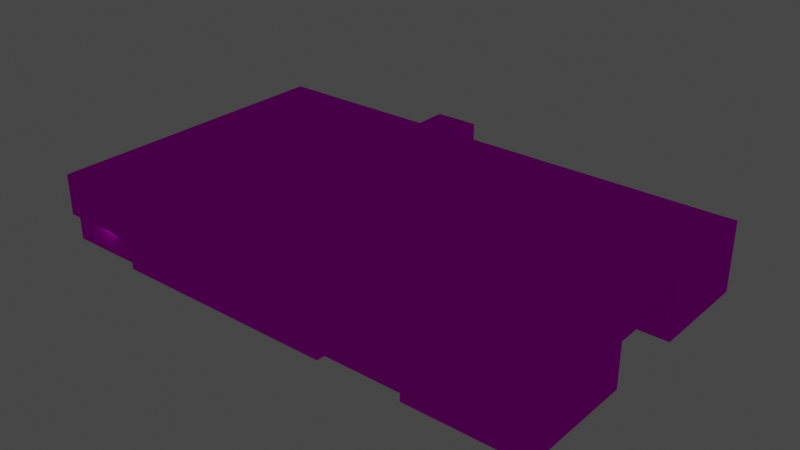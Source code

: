 # Source: object.blend  (saved by Blender 2.82.7; exported with 4.5.12 LTS)
import bpy
from mathutils import Matrix  # noqa: F401  (used for matrix-valued properties, if any)

bpy.ops.wm.read_factory_settings(use_empty=True)
scene = bpy.context.scene
scene.name = 'Scene'

# ---- collections
col_collection = bpy.data.collections.new('Collection'); scene.collection.children.link(col_collection)

# ---- images (referenced by path relative to the original .blend; pixels are not part of the script)
import os
ASSET_DIR = os.environ.get("B2B_ASSET_DIR", "")  # directory of the original .blend (textures are referenced by path, not embedded)
HERE = os.path.dirname(os.path.abspath(__file__))  # packed textures are extracted next to this script under _unpacked/

def load_image(name, relpath, width, height, colorspace="sRGB"):
    """Load a texture the original file referenced (path relative to the .blend, or extracted next to this script)."""
    p = next((c for c in (os.path.join(HERE, relpath), os.path.join(ASSET_DIR, relpath)) if relpath and os.path.exists(c)), "")
    if p:
        img = bpy.data.images.load(p, check_existing=True)
        img.name = name
    else:  # same state as the original file: an image datablock whose file is absent (Cycles renders it pink)
        img = bpy.data.images.new(name, width, height)
        img.source = "FILE"
        img.filepath = "//" + (relpath or name)
    img.colorspace_settings.name = colorspace
    return img
img_naps_modern_office_png = load_image('NAPS_Modern_Office.png', 'NAPS_Modern_Office.png', 1024, 1024, 'sRGB')

# ---- materials (node trees are filled in below, after node groups)
mat_default_005 = bpy.data.materials.new('Default.005')
mat_default_005.use_transparent_shadow = False
mat_default_005.diffuse_color = (1.0, 1.0, 1.0, 1.0)
mat_default_005.roughness = 0.0
mat_default_005.specular_intensity = 0.0

# ---- node groups
ng_auto_smooth = bpy.data.node_groups.new('Auto Smooth', 'GeometryNodeTree')
_s = ng_auto_smooth.interface.new_socket(name='Geometry', in_out='OUTPUT', socket_type='NodeSocketGeometry')
_s = ng_auto_smooth.interface.new_socket(name='Geometry', in_out='INPUT', socket_type='NodeSocketGeometry')
_s = ng_auto_smooth.interface.new_socket(name='Angle', in_out='INPUT', socket_type='NodeSocketFloat')
_s.subtype = 'ANGLE'
_s.min_value = 0.0
_s.max_value = 3.142
ng_auto_smooth.is_modifier = True
_N = ng_auto_smooth.nodes; _L = ng_auto_smooth.links
n0 = _N.new('NodeGroupOutput'); n0.name = 'Group Output'; n0.location = (480, -100)
n1 = _N.new('NodeGroupInput'); n1.name = 'Group Input'; n1.location = (-420, -300)
n2 = _N.new('NodeGroupInput'); n2.name = 'Group Input.001'; n2.location = (-60, -100)
n3 = _N.new('GeometryNodeSetShadeSmooth'); n3.name = 'Set Shade Smooth'; n3.location = (120, -100)
n3.domain = 'EDGE'
n4 = _N.new('GeometryNodeSetShadeSmooth'); n4.name = 'Set Shade Smooth.001'; n4.location = (300, -100)
n5 = _N.new('GeometryNodeInputMeshEdgeAngle'); n5.name = 'Edge Angle'; n5.location = (-420, -220)
n6 = _N.new('GeometryNodeInputEdgeSmooth'); n6.name = 'Is Edge Smooth'; n6.location = (-60, -160)
n7 = _N.new('GeometryNodeInputShadeSmooth'); n7.name = 'Is Face Smooth'; n7.location = (-240, -340)
n8 = _N.new('FunctionNodeBooleanMath'); n8.name = 'Boolean Math'; n8.location = (-60, -220)
n9 = _N.new('FunctionNodeCompare'); n9.name = 'Compare'; n9.location = (-240, -180)
n9.operation = 'LESS_EQUAL'
_L.new(n5.outputs[0], n9.inputs[0])
_L.new(n4.outputs[0], n0.inputs[0])
_L.new(n1.outputs[1], n9.inputs[1])
_L.new(n9.outputs[0], n8.inputs[0])
_L.new(n7.outputs[0], n8.inputs[1])
_L.new(n2.outputs[0], n3.inputs[0])
_L.new(n6.outputs[0], n3.inputs[1])
_L.new(n3.outputs[0], n4.inputs[0])
_L.new(n8.outputs[0], n3.inputs[2])
n0.is_active_output = True

# ---- material node trees
mat_default_005.use_nodes = True; mat_default_005.node_tree.nodes.clear()
_N = mat_default_005.node_tree.nodes; _L = mat_default_005.node_tree.links
n0 = _N.new('ShaderNodeOutputMaterial'); n0.name = 'Material Output'; n0.location = (300, 300)
n1 = _N.new('ShaderNodeBsdfPrincipled'); n1.name = 'Principled BSDF'; n1.location = (10, 300)
n1.distribution = 'GGX'
n1.subsurface_method = 'BURLEY'
n1.inputs[3].default_value = 1.45
n1.inputs[13].default_value = 0.0
n1.inputs[27].default_value = (0.0, 0.0, 0.0, 1.0)
n1.inputs[28].default_value = 1.0
n2 = _N.new('ShaderNodeTexImage'); n2.name = 'Image Texture'; n2.location = (0, 0)
n2.image = img_naps_modern_office_png
_L.new(n1.outputs[0], n0.inputs[0])
_L.new(n2.outputs[0], n1.inputs[0])
n0.is_active_output = True

# ---- world
world_world = bpy.data.worlds.new('World'); scene.world = world_world
world_world.use_nodes = True; world_world.node_tree.nodes.clear()
_N = world_world.node_tree.nodes; _L = world_world.node_tree.links
n0 = _N.new('ShaderNodeOutputWorld'); n0.name = 'World Output'; n0.location = (300, 300)
n1 = _N.new('ShaderNodeBackground'); n1.name = 'Background'; n1.location = (10, 300)
n1.inputs[0].default_value = (0.05088, 0.05088, 0.05088, 1.0)
_L.new(n1.outputs[0], n0.inputs[0])
n0.is_active_output = True
world_world.color = (0.05088, 0.05088, 0.05088)
world_world.use_sun_shadow = False
world_world.sun_shadow_jitter_overblur = 0.0

# ---- lights
light_light_name_amb_street_light3_021 = bpy.data.lights.new('light_name=amb_street_light3.021', 'POINT')
light_light_name_amb_street_light3_021.transmission_factor = 0.0
light_light_name_amb_street_light3_021.energy = 200.0
light_light_name_amb_street_light3_021.shadow_soft_size = 0.25
light_light_name_amb_street_light3_021.shadow_maximum_resolution = 0.006
light_light_name_amb_street_light3_021.use_absolute_resolution = True
light_light_name_amb_street_light3_022 = bpy.data.lights.new('light_name=amb_street_light3.022', 'POINT')
light_light_name_amb_street_light3_022.transmission_factor = 0.0
light_light_name_amb_street_light3_022.energy = 200.0
light_light_name_amb_street_light3_022.shadow_soft_size = 0.25
light_light_name_amb_street_light3_022.shadow_maximum_resolution = 0.006
light_light_name_amb_street_light3_022.use_absolute_resolution = True
light_light_name_amb_street_light3_023 = bpy.data.lights.new('light_name=amb_street_light3.023', 'POINT')
light_light_name_amb_street_light3_023.transmission_factor = 0.0
light_light_name_amb_street_light3_023.energy = 200.0
light_light_name_amb_street_light3_023.shadow_soft_size = 0.25
light_light_name_amb_street_light3_023.shadow_maximum_resolution = 0.006
light_light_name_amb_street_light3_023.use_absolute_resolution = True
light_light_name_amb_street_light3_024 = bpy.data.lights.new('light_name=amb_street_light3.024', 'POINT')
light_light_name_amb_street_light3_024.transmission_factor = 0.0
light_light_name_amb_street_light3_024.energy = 200.0
light_light_name_amb_street_light3_024.shadow_soft_size = 0.25
light_light_name_amb_street_light3_024.shadow_maximum_resolution = 0.006
light_light_name_amb_street_light3_024.use_absolute_resolution = True
light_light_name_amb_street_light3_025 = bpy.data.lights.new('light_name=amb_street_light3.025', 'POINT')
light_light_name_amb_street_light3_025.transmission_factor = 0.0
light_light_name_amb_street_light3_025.energy = 200.0
light_light_name_amb_street_light3_025.shadow_soft_size = 0.25
light_light_name_amb_street_light3_025.shadow_maximum_resolution = 0.006
light_light_name_amb_street_light3_025.use_absolute_resolution = True
light_light_name_amb_street_light3_026 = bpy.data.lights.new('light_name=amb_street_light3.026', 'POINT')
light_light_name_amb_street_light3_026.transmission_factor = 0.0
light_light_name_amb_street_light3_026.energy = 200.0
light_light_name_amb_street_light3_026.shadow_soft_size = 0.25
light_light_name_amb_street_light3_026.shadow_maximum_resolution = 0.006
light_light_name_amb_street_light3_026.use_absolute_resolution = True

# ---- meshes
me_poly_os_0_006 = bpy.data.meshes.new('poly_os=0.006')
me_poly_os_0_006.from_pydata([(30.35, -0.7681, -4.241), (31.78, -0.7681, 7.011), (31.78, 4.06, -4.241), (34.39, 4.06, -4.242), (31.78, -0.7681, -4.241), (34.39, -4.637, -4.242), (34.4, 4.06, 7.011), (31.78, 4.06, 7.011), (30.35, -0.7681, 7.012), (34.4, -4.637, 7.011), (8.967, 4.056, -18.24), (8.967, 4.056, -16.85), (8.967, 0.0402, -18.24), (8.967, 0.0402, -16.85), (8.967, -0.7869, -16.85), (20.32, -0.0383, -18.24), (20.32, -0.8118, -18.24), (20.32, -0.8118, -16.85), (20.32, 4.056, -18.24), (20.32, 4.056, -16.85), (20.32, -0.0383, -16.85), (34.4, 4.637, 22.67), (18.85, -0.8717, 22.67), (18.85, -0.8717, 21.56), (7.522, -0.8717, 22.67), (7.522, -0.8717, 21.56), (7.522, -4.637, 21.56), (-11.67, 4.637, -22.67), (-5.744, 4.637, -18.24), (-5.744, 4.637, -22.67), (34.4, 4.637, 7.011), (-34.4, 4.637, 22.67), (7.522, -4.637, 22.67), (-23.13, -4.637, 21.75), (30.35, -4.637, 7.012), (18.85, -4.637, 21.56), (8.967, -4.637, -16.85), (8.967, -4.637, -18.24), (30.35, -4.637, -4.241), (20.32, -4.637, -18.24), (20.32, -4.637, -16.85), (34.39, -4.637, -18.24), (-11.67, -4.637, -22.67), (-5.744, -4.637, -22.67), (34.4, -4.637, 22.67), (-11.67, -4.637, -18.24), (34.39, 4.637, -18.24), (8.967, -0.7869, -18.24), (18.85, -4.637, 22.67), (-34.4, -0.8432, -18.24), (-34.4, -0.8406, 21.75), (-34.4, -0.8432, -8.08), (-33.19, -4.637, -8.08), (-34.4, -4.637, -8.08), (-33.19, -4.637, -18.24), (-33.19, -0.8432, -18.24), (-33.19, -0.8432, -8.08), (-23.13, -4.637, 22.67), (-23.13, -0.8406, 21.75), (-34.4, -4.637, 21.75), (-5.744, -4.637, -18.24), (-11.67, 4.637, -18.24), (-34.4, 4.637, -18.24), (-34.4, -0.8406, 22.67), (-23.13, -0.8406, 22.67)], [], [(14, 36, 37, 47), (21, 44, 9, 30), (9, 34, 8, 1, 7, 6), (4, 0, 38, 5, 3, 2), (26, 35, 23, 25), (0, 4, 1, 8), (59, 33, 58, 50), (24, 25, 23, 22), (21, 31, 63, 64, 57, 32, 24, 22, 48, 44), (62, 49, 51, 53, 59, 50, 63, 31), (56, 52, 53, 51), (51, 49, 55, 56), (6, 30, 9), (8, 34, 38, 0), (2, 3, 6, 7), (19, 20, 13, 11), (48, 22, 23, 35), (7, 1, 4, 2), (28, 61, 62, 31, 21, 30, 46), (11, 10, 18, 19), (40, 17, 16, 39), (3, 5, 41, 46, 30, 6), (52, 56, 55, 54), (57, 64, 58, 33), (43, 42, 27, 29), (11, 13, 12, 10), (16, 15, 18, 10, 12, 47, 37, 60, 28, 46, 41, 39), (55, 49, 62, 61, 45, 54), (14, 47, 16, 17), (40, 36, 14, 17), (15, 16, 47, 12), (20, 19, 18, 15), (12, 13, 20, 15), (24, 32, 26, 25), (28, 60, 43, 29), (45, 61, 27, 42), (27, 61, 28, 29), (63, 50, 58, 64)])
me_poly_os_0_006.polygons.foreach_set('use_smooth', [True] * 38)
_uv = me_poly_os_0_006.uv_layers.new(name='UVMap')
_uv.uv.foreach_set('vector', [0.202, 0.8136, 0.202, 0.6809, 0.235, 0.6809, 0.235, 0.8136, 0.6399, 1.001, 0.6399, 0.6809, 0.2673, 0.6809, 0.2673, 1.001, 0.2349, 0.6809, 0.1387, 0.6809, 0.1387, 0.8143, 0.1728, 0.8143, 0.1728, 0.9808, 0.2349, 0.9808, 0.5124, 0.8143, 0.5465, 0.8143, 0.5465, 0.6809, 0.4503, 0.6809, 0.4503, 0.9808, 0.5124, 0.9808, 0.0003, 0.6809, 0.2699, 0.6809, 0.2699, 0.8107, 0.0003, 0.8107, 0.1386, 1.178, 0.1728, 1.178, 0.1728, 0.7902, 0.1387, 0.7902, 0.0027, 0.6808, 0.2709, 0.6808, 0.2709, 0.8118, 0.0027, 0.8118, 0.4946, 0.2502, 0.4946, 0.2885, 0.225, 0.2885, 0.225, 0.2502, 1.64, 1.001, 0.0027, 1.001, 0.0027, 0.8118, 0.2709, 0.8118, 0.2709, 0.6809, 1.0, 0.6809, 1.0, 0.8107, 1.27, 0.8107, 1.27, 0.6809, 1.64, 0.6809, 0.0289, 1.001, 0.0289, 0.8117, 0.2707, 0.8117, 0.2707, 0.6808, 0.9808, 0.6808, 0.9808, 0.8118, 1.003, 0.8118, 1.003, 1.001, 0.4215, 0.8117, 0.4215, 0.6808, 0.4503, 0.6808, 0.4503, 0.8117, 0.4503, 0.1155, 0.4503, 0.3574, 0.4215, 0.3574, 0.4215, 0.1155, 0.2673, 0.9808, 0.2673, 1.001, 0.2673, 0.6809, 1.267, 0.8143, 1.267, 0.6809, 0.9995, 0.6809, 0.9995, 0.8143, 0.1728, 1.178, 0.2349, 1.178, 0.2349, 0.7902, 0.1728, 0.7902, 0.0013, 0.9807, 0.0013, 0.8395, 0.2714, 0.8422, 0.2714, 0.9807, 0.0447, 0.6809, 0.0447, 0.8107, 0.0182, 0.8107, 0.0182, 0.6809, 1.267, 0.9808, 1.267, 0.8143, 0.9995, 0.8143, 0.9995, 0.9808, 0.6125, 0.3743, 0.6646, 0.3743, 0.8641, 0.3743, 0.8641, 0.015, 0.2601, 0.015, 0.2601, 0.1525, 0.2601, 0.3743, 0.2714, 0.6133, 0.2714, 0.6611, 0.0013, 0.6611, 0.0013, 0.6133, 0.9153, 0.6809, 0.9153, 0.8128, 0.8823, 0.8128, 0.8823, 0.6809, 0.9995, 0.9808, 0.9995, 0.6809, 0.6664, 0.6809, 0.6664, 1.001, 1.267, 1.001, 1.267, 0.9808, 0.2707, 0.6808, 0.2707, 0.8117, 0.0289, 0.8117, 0.0289, 0.6808, 0.2709, 0.6808, 0.2709, 0.8118, 0.249, 0.8118, 0.249, 0.6808, 0.3972, 0.4213, 0.2824, 0.4213, 0.2824, 0.6816, 0.3972, 0.6816, 0.202, 0.9807, 0.202, 0.8422, 0.235, 0.8422, 0.235, 0.9807, 1.001, 0.8128, 1.001, 0.8395, 1.001, 0.9807, 1.271, 0.9807, 1.271, 0.8422, 1.271, 0.8136, 1.271, 0.6809, 1.622, 0.6809, 1.622, 1.001, 0.6664, 1.001, 0.6664, 0.6809, 1.001, 0.6809, 1.0, 0.8117, 1.029, 0.8117, 1.029, 1.001, 0.488, 1.001, 0.488, 0.6808, 1.0, 0.6808, 0.9153, 1.265, 0.8823, 1.265, 0.8823, 0.8734, 0.9153, 0.8734, 0.0013, 0.6809, 0.2714, 0.6809, 0.2714, 0.8136, 0.0013, 0.8128, 0.0013, 0.8395, 0.0013, 0.8128, 0.2714, 0.8136, 0.2714, 0.8422, 0.9153, 0.8395, 0.9153, 0.9807, 0.8823, 0.9807, 0.8823, 0.8395, 0.8385, 0.1515, 0.8263, 0.1515, 0.8263, 0.0518, 0.8385, 0.0518, 0.4503, 0.8107, 0.4503, 0.6809, 0.4767, 0.6809, 0.4767, 0.8107, 0.6215, 1.001, 0.6215, 0.6809, 0.7269, 0.6809, 0.7269, 1.001, 0.5018, 0.3999, 0.5018, 0.6831, 0.4084, 0.6831, 0.4084, 0.3999, 0.0, 0.0, 0.0, 0.0, 0.0, 0.0, 0.0, 0.0, 0.4924, 0.3836, 0.4924, 0.4055, 0.2242, 0.4055, 0.2242, 0.3836])
me_poly_os_0_006.materials.append(mat_default_005)
me_poly_os_0_006.use_remesh_fix_poles = True
me_poly_os_0_006.use_remesh_preserve_attributes = False
me_poly_os_0_006.use_mirror_vertex_groups = False
me_poly_os_0_006.update()

# ---- objects
ob_naps_modern_officesmaller_obj = bpy.data.objects.new('NAPS_Modern_OfficeSmaller.obj', None)
ob_default_lod = bpy.data.objects.new('Default LOD', None)
ob_amb_street_light3 = bpy.data.objects.new('amb_street_light3', light_light_name_amb_street_light3_021)
ob_amb_street_light3_001 = bpy.data.objects.new('amb_street_light3.001', light_light_name_amb_street_light3_022)
ob_amb_street_light3_002 = bpy.data.objects.new('amb_street_light3.002', light_light_name_amb_street_light3_023)
ob_amb_street_light3_003 = bpy.data.objects.new('amb_street_light3.003', light_light_name_amb_street_light3_024)
ob_amb_street_light3_004 = bpy.data.objects.new('amb_street_light3.004', light_light_name_amb_street_light3_025)
ob_amb_street_light3_005 = bpy.data.objects.new('amb_street_light3.005', light_light_name_amb_street_light3_026)
ob_poly_os_0_hard__blend_yes = bpy.data.objects.new('POLY_OS=0 HARD= BLEND=yes', me_poly_os_0_006)

# ---- transforms, parenting, visibility, modifiers, constraints
ob_naps_modern_officesmaller_obj.location = (0.0, 0.0, 0.0)
ob_naps_modern_officesmaller_obj.rotation_euler = (1.571, -0.0, 0.0)
ob_naps_modern_officesmaller_obj.empty_display_size = 0.01
ob_naps_modern_officesmaller_obj.lineart.crease_threshold = 0.0
ob_default_lod.parent = ob_naps_modern_officesmaller_obj
ob_default_lod.location = (0.0, 0.0, 0.0)
ob_default_lod.empty_display_size = 0.01
ob_default_lod.lineart.crease_threshold = 0.0
ob_amb_street_light3.parent = ob_default_lod
ob_amb_street_light3.location = (-8.735, 8.554, -22.67)
ob_amb_street_light3.lineart.crease_threshold = 0.0
ob_amb_street_light3_001.parent = ob_default_lod
ob_amb_street_light3_001.location = (30.01, 8.62, -19.93)
ob_amb_street_light3_001.lineart.crease_threshold = 0.0
ob_amb_street_light3_002.parent = ob_default_lod
ob_amb_street_light3_002.location = (3.426, 3.793, -16.97)
ob_amb_street_light3_002.lineart.crease_threshold = 0.0
ob_amb_street_light3_003.parent = ob_default_lod
ob_amb_street_light3_003.location = (-33.66, 3.794, -14.04)
ob_amb_street_light3_003.lineart.crease_threshold = 0.0
ob_amb_street_light3_004.parent = ob_default_lod
ob_amb_street_light3_004.location = (-28.76, 3.796, 21.75)
ob_amb_street_light3_004.lineart.crease_threshold = 0.0
ob_amb_street_light3_005.parent = ob_default_lod
ob_amb_street_light3_005.location = (33.45, 3.767, -11.79)
ob_amb_street_light3_005.lineart.crease_threshold = 0.0
ob_poly_os_0_hard__blend_yes.parent = ob_default_lod
ob_poly_os_0_hard__blend_yes.location = (-4.927e-07, 4.637, -9.821e-07)
ob_poly_os_0_hard__blend_yes.show_transparent = True
ob_poly_os_0_hard__blend_yes.lineart.crease_threshold = 0.0
_m = ob_poly_os_0_hard__blend_yes.modifiers.new('Auto Smooth', 'NODES')
_m.node_group = ng_auto_smooth
_gi = [s.identifier for s in ng_auto_smooth.interface.items_tree if s.item_type == 'SOCKET' and s.in_out == 'INPUT']
_m[_gi[1]] = 0.7854  # Angle

# ---- collection membership
col_collection.objects.link(ob_naps_modern_officesmaller_obj)
col_collection.objects.link(ob_default_lod)
col_collection.objects.link(ob_amb_street_light3)
col_collection.objects.link(ob_amb_street_light3_001)
col_collection.objects.link(ob_amb_street_light3_002)
col_collection.objects.link(ob_amb_street_light3_003)
col_collection.objects.link(ob_amb_street_light3_004)
col_collection.objects.link(ob_amb_street_light3_005)
col_collection.objects.link(ob_poly_os_0_hard__blend_yes)

# ---- scene / render settings (as saved in the file)
scene.frame_start = 1; scene.frame_end = 250; scene.frame_set(1)
scene.render.engine = 'BLENDER_EEVEE_NEXT'
scene.cycles.use_denoising = False
scene.cycles.samples = 128
scene.cycles.sampling_pattern = 'TABULATED_SOBOL'
scene.cycles.use_adaptive_sampling = False
scene.cycles.use_light_tree = False
scene.view_settings.view_transform = 'Filmic'
bpy.context.view_layer.update()

# ---- added for rendering (the .blend has no active camera): camera
cam_auto = bpy.data.cameras.new('AutoCamera')
cam_auto.lens = 50.0
cam_auto.sensor_width = 36.0
cam_auto.clip_end = 1346.31
ob_auto_camera = bpy.data.objects.new('AutoCamera', cam_auto)
scene.collection.objects.link(ob_auto_camera)
ob_auto_camera.location = (76.7133, -92.0559, 66.0074)
ob_auto_camera.rotation_euler = (1.09748, -7.21219e-08, 0.694738)
scene.camera = ob_auto_camera
bpy.context.view_layer.update()
